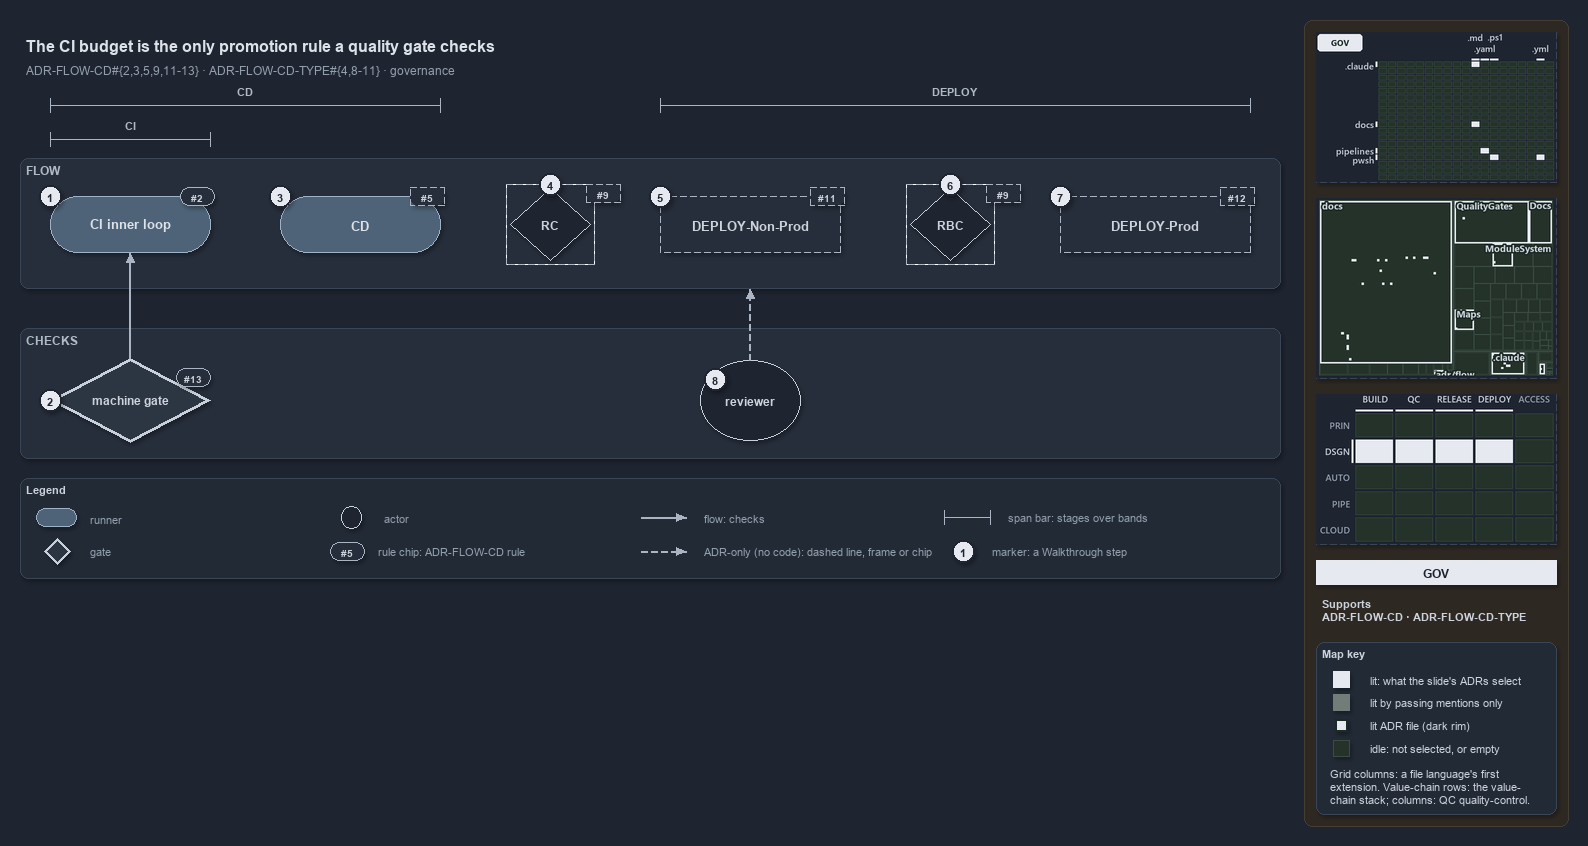

The diagram above was exported from draw.io. Its source (the exported page's mxGraphModel, read from the mxfile embedded in the PNG):
<mxGraphModel dx="1024" dy="768" grid="0" gridSize="10" guides="1" tooltips="1" connect="1" arrows="1" fold="1" page="1" pageScale="1" pageWidth="1572" pageHeight="600" background="#1E2430" math="0" shadow="1">
  <root>
    <mxCell id="0" />
    <mxCell id="1" parent="0" />
    <mxCell id="sidebar-bg" value="" style="rounded=1;arcSize=2;html=1;fillColor=#2E2823;strokeColor=#453C33;shadow=0;" vertex="1" parent="1">
      <mxGeometry x="1304" y="4" width="264" height="806" as="geometry" />
    </mxCell>
    <mxCell id="title" value="The CI budget is the only promotion rule a quality gate checks" style="text;html=1;align=left;verticalAlign=middle;fontSize=16;fontStyle=1;fontColor=#DDE2E9;" vertex="1" parent="1">
      <mxGeometry x="20" y="14" width="1260" height="30" as="geometry" />
    </mxCell>
    <mxCell id="subtitle" value="ADR-FLOW-CD#{2,3,5,9,11-13} &amp;#183; ADR-FLOW-CD-TYPE#{4,8-11} &amp;#183; governance" style="text;html=1;align=left;verticalAlign=middle;fontSize=12;fontColor=#949FAE;" vertex="1" parent="1">
      <mxGeometry x="20" y="44" width="1240" height="20" as="geometry" />
    </mxCell>
    <mxCell id="span-cd-label" value="CD" style="text;html=1;align=center;verticalAlign=middle;fontSize=11;fontStyle=1;fontColor=#B0BAC7;labelBackgroundColor=#262E3B;" vertex="1" parent="1">
      <mxGeometry x="205" y="66" width="80" height="16" as="geometry" />
    </mxCell>
    <mxCell id="span-cd" value="" style="shape=crossbar;whiteSpace=wrap;html=1;rounded=1;fillColor=none;strokeColor=#AAB4C3;strokeWidth=1.5;" vertex="1" parent="1">
      <mxGeometry x="50" y="82" width="390" height="14" as="geometry" />
    </mxCell>
    <mxCell id="span-deploy-label" value="DEPLOY" style="text;html=1;align=center;verticalAlign=middle;fontSize=11;fontStyle=1;fontColor=#B0BAC7;labelBackgroundColor=#262E3B;" vertex="1" parent="1">
      <mxGeometry x="915" y="66" width="80" height="16" as="geometry" />
    </mxCell>
    <mxCell id="span-deploy" value="" style="shape=crossbar;whiteSpace=wrap;html=1;rounded=1;fillColor=none;strokeColor=#AAB4C3;strokeWidth=1.5;" vertex="1" parent="1">
      <mxGeometry x="660" y="82" width="590" height="14" as="geometry" />
    </mxCell>
    <mxCell id="span-ci-label" value="CI" style="text;html=1;align=center;verticalAlign=middle;fontSize=11;fontStyle=1;fontColor=#B0BAC7;labelBackgroundColor=#262E3B;" vertex="1" parent="1">
      <mxGeometry x="90" y="100" width="80" height="16" as="geometry" />
    </mxCell>
    <mxCell id="span-ci" value="" style="shape=crossbar;whiteSpace=wrap;html=1;rounded=1;fillColor=none;strokeColor=#AAB4C3;strokeWidth=1.5;" vertex="1" parent="1">
      <mxGeometry x="50" y="116" width="160" height="14" as="geometry" />
    </mxCell>
    <mxCell id="band-flow" value="FLOW" style="rounded=1;html=1;arcSize=3;fillColor=#262E3B;strokeColor=#3A4555;verticalAlign=top;align=left;spacingLeft=8;fontStyle=1;fontSize=12;fontColor=#B0BAC7;" vertex="1" parent="1">
      <mxGeometry x="20" y="142" width="1260" height="130" as="geometry" />
    </mxCell>
    <mxCell id="band-checks" value="CHECKS" style="rounded=1;html=1;arcSize=3;fillColor=#262E3B;strokeColor=#3A4555;verticalAlign=top;align=left;spacingLeft=8;fontStyle=1;fontSize=12;fontColor=#B0BAC7;" vertex="1" parent="1">
      <mxGeometry x="20" y="312" width="1260" height="130" as="geometry" />
    </mxCell>
    <mxCell id="ci-inner-loop" value="&lt;b&gt;CI inner loop&lt;/b&gt;" style="rounded=1;arcSize=50;whiteSpace=wrap;html=1;fillColor=#4E6378;strokeColor=#9FB3C8;fontSize=13;fontColor=#DDE2E9;" vertex="1" parent="1">
      <mxGeometry x="50" y="180" width="160" height="56" as="geometry" />
    </mxCell>
    <mxCell id="cd" value="&lt;b&gt;CD&lt;/b&gt;" style="rounded=1;arcSize=50;whiteSpace=wrap;html=1;fillColor=#4E6378;strokeColor=#9FB3C8;fontSize=13;fontColor=#DDE2E9;" vertex="1" parent="1">
      <mxGeometry x="280" y="180" width="160" height="56" as="geometry" />
    </mxCell>
    <mxCell id="gate-rc" value="&lt;b&gt;RC&lt;/b&gt;" style="rhombus;whiteSpace=wrap;html=1;fillColor=#1E2430;strokeColor=#C7D0DB;strokeWidth=1;dashed=1;fontSize=12;fontColor=#CDD3DC;" vertex="1" parent="1">
      <mxGeometry x="510" y="172" width="80" height="72" as="geometry" />
    </mxCell>
    <mxCell id="gate-rc-frame" value="" style="rounded=0;html=1;fillColor=none;strokeColor=#AAB4C3;dashed=1;" vertex="1" parent="1">
      <mxGeometry x="506" y="168" width="88" height="80" as="geometry" />
    </mxCell>
    <mxCell id="deploy-nonprod" value="&lt;b&gt;DEPLOY-Non-Prod&lt;/b&gt;" style="rounded=1;arcSize=50;whiteSpace=wrap;html=1;fillColor=#262E3B;strokeColor=#AAB4C3;dashed=1;fontSize=13;" vertex="1" parent="1">
      <mxGeometry x="660" y="180" width="180" height="56" as="geometry" />
    </mxCell>
    <mxCell id="gate-rbc" value="&lt;b&gt;RBC&lt;/b&gt;" style="rhombus;whiteSpace=wrap;html=1;fillColor=#1E2430;strokeColor=#C7D0DB;strokeWidth=1;dashed=1;fontSize=12;fontColor=#CDD3DC;" vertex="1" parent="1">
      <mxGeometry x="910" y="172" width="80" height="72" as="geometry" />
    </mxCell>
    <mxCell id="gate-rbc-frame" value="" style="rounded=0;html=1;fillColor=none;strokeColor=#AAB4C3;dashed=1;" vertex="1" parent="1">
      <mxGeometry x="906" y="168" width="88" height="80" as="geometry" />
    </mxCell>
    <mxCell id="deploy-prod" value="&lt;b&gt;DEPLOY-Prod&lt;/b&gt;" style="rounded=1;arcSize=50;whiteSpace=wrap;html=1;fillColor=#262E3B;strokeColor=#AAB4C3;dashed=1;fontSize=13;" vertex="1" parent="1">
      <mxGeometry x="1060" y="180" width="190" height="56" as="geometry" />
    </mxCell>
    <mxCell id="machine-gate" value="&lt;b&gt;machine gate&lt;/b&gt;" style="rhombus;whiteSpace=wrap;html=1;fillColor=#2C3542;strokeColor=#C7D0DB;strokeWidth=3;fontSize=12;fontColor=#CDD3DC;" vertex="1" parent="1">
      <mxGeometry x="50" y="342" width="160" height="84" as="geometry" />
    </mxCell>
    <mxCell id="reviewer" value="&lt;b&gt;reviewer&lt;/b&gt;" style="ellipse;whiteSpace=wrap;html=1;fillColor=#1E2430;strokeColor=#C7D0DB;fontSize=12;fontColor=#CDD3DC;" vertex="1" parent="1">
      <mxGeometry x="700" y="344" width="100" height="80" as="geometry" />
    </mxCell>
    <mxCell id="p-edge-gate-ci-a" value="" style="text;html=1;strokeColor=none;fillColor=none;" vertex="1" parent="1">
      <mxGeometry x="130" y="342" width="1" height="1" as="geometry" />
    </mxCell>
    <mxCell id="p-edge-gate-ci-b" value="" style="text;html=1;strokeColor=none;fillColor=none;" vertex="1" parent="1">
      <mxGeometry x="130" y="236" width="1" height="1" as="geometry" />
    </mxCell>
    <mxCell id="edge-gate-ci" value="" style="edgeStyle=orthogonalEdgeStyle;rounded=1;html=1;fontSize=10;endArrow=block;strokeColor=#AAB4C3;fontColor=#CDD3DC;shadow=0;" edge="1" parent="1" source="p-edge-gate-ci-a" target="p-edge-gate-ci-b">
      <mxGeometry relative="1" as="geometry" />
    </mxCell>
    <mxCell id="p-edge-reviewer-flow-a" value="" style="text;html=1;strokeColor=none;fillColor=none;" vertex="1" parent="1">
      <mxGeometry x="750" y="344" width="1" height="1" as="geometry" />
    </mxCell>
    <mxCell id="p-edge-reviewer-flow-b" value="" style="text;html=1;strokeColor=none;fillColor=none;" vertex="1" parent="1">
      <mxGeometry x="750" y="272" width="1" height="1" as="geometry" />
    </mxCell>
    <mxCell id="edge-reviewer-flow" value="" style="edgeStyle=orthogonalEdgeStyle;rounded=1;html=1;fontSize=10;endArrow=block;strokeColor=#AAB4C3;dashed=1;fontColor=#CDD3DC;shadow=0;" edge="1" parent="1" source="p-edge-reviewer-flow-a" target="p-edge-reviewer-flow-b">
      <mxGeometry relative="1" as="geometry" />
    </mxCell>
    <mxCell id="rule-ci" value="#2" style="rounded=1;arcSize=50;whiteSpace=wrap;html=1;fillColor=#262E3B;strokeColor=#AAB4C3;fontColor=#CDD3DC;fontStyle=1;fontSize=10.5;" vertex="1" parent="1">
      <mxGeometry x="180" y="171" width="34" height="18" as="geometry" />
    </mxCell>
    <mxCell id="rule-cd" value="#5" style="rounded=1;arcSize=50;whiteSpace=wrap;html=1;fillColor=#262E3B;strokeColor=#AAB4C3;fontColor=#CDD3DC;fontStyle=1;fontSize=10.5;dashed=1;" vertex="1" parent="1">
      <mxGeometry x="410" y="171" width="34" height="18" as="geometry" />
    </mxCell>
    <mxCell id="rule-rc" value="#9" style="rounded=1;arcSize=50;whiteSpace=wrap;html=1;fillColor=#262E3B;strokeColor=#AAB4C3;fontColor=#CDD3DC;fontStyle=1;fontSize=10.5;dashed=1;" vertex="1" parent="1">
      <mxGeometry x="586" y="168" width="34" height="18" as="geometry" />
    </mxCell>
    <mxCell id="rule-dnp" value="#11" style="rounded=1;arcSize=50;whiteSpace=wrap;html=1;fillColor=#262E3B;strokeColor=#AAB4C3;fontColor=#CDD3DC;fontStyle=1;fontSize=10.5;dashed=1;" vertex="1" parent="1">
      <mxGeometry x="810" y="171" width="34" height="18" as="geometry" />
    </mxCell>
    <mxCell id="rule-rbc" value="#9" style="rounded=1;arcSize=50;whiteSpace=wrap;html=1;fillColor=#262E3B;strokeColor=#AAB4C3;fontColor=#CDD3DC;fontStyle=1;fontSize=10.5;dashed=1;" vertex="1" parent="1">
      <mxGeometry x="986" y="168" width="34" height="18" as="geometry" />
    </mxCell>
    <mxCell id="rule-dp" value="#12" style="rounded=1;arcSize=50;whiteSpace=wrap;html=1;fillColor=#262E3B;strokeColor=#AAB4C3;fontColor=#CDD3DC;fontStyle=1;fontSize=10.5;dashed=1;" vertex="1" parent="1">
      <mxGeometry x="1220" y="171" width="34" height="18" as="geometry" />
    </mxCell>
    <mxCell id="rule-gate" value="#13" style="rounded=1;arcSize=50;whiteSpace=wrap;html=1;fillColor=#262E3B;strokeColor=#AAB4C3;fontColor=#CDD3DC;fontStyle=1;fontSize=10.5;" vertex="1" parent="1">
      <mxGeometry x="176" y="352" width="34" height="18" as="geometry" />
    </mxCell>
    <mxCell id="mark-1" value="1" style="ellipse;html=1;fillColor=#E6EAF0;strokeColor=#1E2430;strokeWidth=2;fontColor=#1E2430;fontStyle=1;fontSize=11;" vertex="1" parent="1">
      <mxGeometry x="39" y="169" width="22" height="22" as="geometry" />
    </mxCell>
    <mxCell id="mark-2" value="2" style="ellipse;html=1;fillColor=#E6EAF0;strokeColor=#1E2430;strokeWidth=2;fontColor=#1E2430;fontStyle=1;fontSize=11;" vertex="1" parent="1">
      <mxGeometry x="39" y="373" width="22" height="22" as="geometry" />
    </mxCell>
    <mxCell id="mark-3" value="3" style="ellipse;html=1;fillColor=#E6EAF0;strokeColor=#1E2430;strokeWidth=2;fontColor=#1E2430;fontStyle=1;fontSize=11;" vertex="1" parent="1">
      <mxGeometry x="269" y="169" width="22" height="22" as="geometry" />
    </mxCell>
    <mxCell id="mark-4" value="4" style="ellipse;html=1;fillColor=#E6EAF0;strokeColor=#1E2430;strokeWidth=2;fontColor=#1E2430;fontStyle=1;fontSize=11;" vertex="1" parent="1">
      <mxGeometry x="539" y="157" width="22" height="22" as="geometry" />
    </mxCell>
    <mxCell id="mark-5" value="5" style="ellipse;html=1;fillColor=#E6EAF0;strokeColor=#1E2430;strokeWidth=2;fontColor=#1E2430;fontStyle=1;fontSize=11;" vertex="1" parent="1">
      <mxGeometry x="649" y="169" width="22" height="22" as="geometry" />
    </mxCell>
    <mxCell id="mark-6" value="6" style="ellipse;html=1;fillColor=#E6EAF0;strokeColor=#1E2430;strokeWidth=2;fontColor=#1E2430;fontStyle=1;fontSize=11;" vertex="1" parent="1">
      <mxGeometry x="939" y="157" width="22" height="22" as="geometry" />
    </mxCell>
    <mxCell id="mark-7" value="7" style="ellipse;html=1;fillColor=#E6EAF0;strokeColor=#1E2430;strokeWidth=2;fontColor=#1E2430;fontStyle=1;fontSize=11;" vertex="1" parent="1">
      <mxGeometry x="1049" y="169" width="22" height="22" as="geometry" />
    </mxCell>
    <mxCell id="mark-8" value="8" style="ellipse;html=1;fillColor=#E6EAF0;strokeColor=#1E2430;strokeWidth=2;fontColor=#1E2430;fontStyle=1;fontSize=11;" vertex="1" parent="1">
      <mxGeometry x="704" y="352" width="22" height="22" as="geometry" />
    </mxCell>
    <mxCell id="legend" value="&lt;b&gt;Legend&lt;/b&gt;" style="rounded=1;whiteSpace=wrap;html=1;arcSize=6;fillColor=#222A36;strokeColor=#3A4555;align=left;verticalAlign=top;spacing=8;fontSize=11;fontColor=#CDD3DC;" vertex="1" parent="1">
      <mxGeometry x="20" y="462" width="1260" height="100" as="geometry" />
    </mxCell>
    <mxCell id="legend-0" value="" style="rounded=1;arcSize=50;whiteSpace=wrap;html=1;fillColor=#4E6378;strokeColor=#9FB3C8;fontColor=#DDE2E9;" vertex="1" parent="1">
      <mxGeometry x="36" y="492" width="40" height="18" as="geometry" />
    </mxCell>
    <mxCell id="legend-0-text" value="runner" style="text;html=1;align=left;verticalAlign=middle;fontSize=11;fontColor=#949FAE;" vertex="1" parent="1">
      <mxGeometry x="84" y="491" width="270" height="20" as="geometry" />
    </mxCell>
    <mxCell id="legend-1" value="" style="rhombus;whiteSpace=wrap;html=1;fillColor=#2C3542;strokeColor=#C7D0DB;strokeWidth=3;fontColor=#CDD3DC;" vertex="1" parent="1">
      <mxGeometry x="44" y="522" width="26" height="26" as="geometry" />
    </mxCell>
    <mxCell id="legend-1-text" value="gate" style="text;html=1;align=left;verticalAlign=middle;fontSize=11;fontColor=#949FAE;" vertex="1" parent="1">
      <mxGeometry x="84" y="525" width="270" height="20" as="geometry" />
    </mxCell>
    <mxCell id="legend-2" value="" style="ellipse;whiteSpace=wrap;html=1;fillColor=#1E2430;strokeColor=#C7D0DB;fontColor=#CDD3DC;" vertex="1" parent="1">
      <mxGeometry x="341" y="490" width="20" height="22" as="geometry" />
    </mxCell>
    <mxCell id="legend-2-text" value="actor" style="text;html=1;align=left;verticalAlign=middle;fontSize=11;fontColor=#949FAE;" vertex="1" parent="1">
      <mxGeometry x="378" y="491" width="270" height="20" as="geometry" />
    </mxCell>
    <mxCell id="legend-3" value="#5" style="rounded=1;arcSize=50;whiteSpace=wrap;html=1;fillColor=#262E3B;strokeColor=#AAB4C3;fontColor=#CDD3DC;fontStyle=1;fontSize=10.5;" vertex="1" parent="1">
      <mxGeometry x="330" y="526" width="34" height="18" as="geometry" />
    </mxCell>
    <mxCell id="legend-3-text" value="rule chip: ADR-FLOW-CD rule" style="text;html=1;align=left;verticalAlign=middle;fontSize=11;fontColor=#949FAE;" vertex="1" parent="1">
      <mxGeometry x="372" y="525" width="270" height="20" as="geometry" />
    </mxCell>
    <mxCell id="p-legend-4-a" value="" style="text;html=1;strokeColor=none;fillColor=none;" vertex="1" parent="1">
      <mxGeometry x="640" y="501" width="1" height="1" as="geometry" />
    </mxCell>
    <mxCell id="p-legend-4-b" value="" style="text;html=1;strokeColor=none;fillColor=none;" vertex="1" parent="1">
      <mxGeometry x="686" y="501" width="1" height="1" as="geometry" />
    </mxCell>
    <mxCell id="legend-4" value="" style="edgeStyle=orthogonalEdgeStyle;rounded=1;html=1;fontSize=10;endArrow=block;strokeColor=#AAB4C3;fontColor=#CDD3DC;shadow=0;" edge="1" parent="1" source="p-legend-4-a" target="p-legend-4-b">
      <mxGeometry relative="1" as="geometry" />
    </mxCell>
    <mxCell id="legend-4-text" value="flow: checks" style="text;html=1;align=left;verticalAlign=middle;fontSize=11;fontColor=#949FAE;" vertex="1" parent="1">
      <mxGeometry x="698" y="491" width="270" height="20" as="geometry" />
    </mxCell>
    <mxCell id="p-legend-5-a" value="" style="text;html=1;strokeColor=none;fillColor=none;" vertex="1" parent="1">
      <mxGeometry x="640" y="535" width="1" height="1" as="geometry" />
    </mxCell>
    <mxCell id="p-legend-5-b" value="" style="text;html=1;strokeColor=none;fillColor=none;" vertex="1" parent="1">
      <mxGeometry x="686" y="535" width="1" height="1" as="geometry" />
    </mxCell>
    <mxCell id="legend-5" value="" style="edgeStyle=orthogonalEdgeStyle;rounded=1;html=1;fontSize=10;endArrow=block;strokeColor=#AAB4C3;dashed=1;fontColor=#CDD3DC;shadow=0;" edge="1" parent="1" source="p-legend-5-a" target="p-legend-5-b">
      <mxGeometry relative="1" as="geometry" />
    </mxCell>
    <mxCell id="legend-5-text" value="ADR-only (no code): dashed line, frame or chip" style="text;html=1;align=left;verticalAlign=middle;fontSize=11;fontColor=#949FAE;" vertex="1" parent="1">
      <mxGeometry x="698" y="525" width="270" height="20" as="geometry" />
    </mxCell>
    <mxCell id="legend-6" value="" style="shape=crossbar;whiteSpace=wrap;html=1;rounded=1;fillColor=none;strokeColor=#AAB4C3;strokeWidth=1.5;" vertex="1" parent="1">
      <mxGeometry x="944" y="494" width="46" height="14" as="geometry" />
    </mxCell>
    <mxCell id="legend-6-text" value="span bar: stages over bands" style="text;html=1;align=left;verticalAlign=middle;fontSize=11;fontColor=#949FAE;" vertex="1" parent="1">
      <mxGeometry x="1002" y="491" width="320" height="20" as="geometry" />
    </mxCell>
    <mxCell id="legend-7" value="1" style="ellipse;html=1;fillColor=#E6EAF0;strokeColor=#1E2430;strokeWidth=2;fontColor=#1E2430;fontStyle=1;fontSize=11;" vertex="1" parent="1">
      <mxGeometry x="952" y="524" width="22" height="22" as="geometry" />
    </mxCell>
    <mxCell id="legend-7-text" value="marker: a Walkthrough step" style="text;html=1;align=left;verticalAlign=middle;fontSize=11;fontColor=#949FAE;" vertex="1" parent="1">
      <mxGeometry x="986" y="525" width="320" height="20" as="geometry" />
    </mxCell>
    <mxCell id="minimap-grid" value="" style="shape=image;html=1;imageAspect=0;aspect=fixed;verticalLabelPosition=bottom;strokeColor=#3A4555;dashed=1;fillColor=#222A36;image=data:image/png,(base64 omitted: 10912 chars);" vertex="1" parent="1">
      <mxGeometry x="1316" y="16" width="240" height="150" as="geometry" />
    </mxCell>
    <mxCell id="minimap-tree" value="" style="shape=image;html=1;imageAspect=0;aspect=fixed;verticalLabelPosition=bottom;strokeColor=#3A4555;dashed=1;fillColor=#222A36;image=data:image/png,(base64 omitted: 20216 chars);" vertex="1" parent="1">
      <mxGeometry x="1316" y="182" width="240" height="180" as="geometry" />
    </mxCell>
    <mxCell id="minimap-chain" value="" style="shape=image;html=1;imageAspect=0;aspect=fixed;verticalLabelPosition=bottom;strokeColor=#3A4555;dashed=1;fillColor=#222A36;image=data:image/png,(base64 omitted: 13300 chars);" vertex="1" parent="1">
      <mxGeometry x="1316" y="378" width="240" height="150" as="geometry" />
    </mxCell>
    <mxCell id="lens-badge" value="GOV" style="rounded=0;whiteSpace=wrap;html=1;align=center;verticalAlign=middle;fontSize=12;fontStyle=1;fontColor=#1E2430;fillColor=#E6EAF0;strokeColor=none;" vertex="1" parent="1">
      <mxGeometry x="1316" y="544" width="240" height="24" as="geometry" />
    </mxCell>
    <mxCell id="supports" value="&lt;b&gt;Supports&lt;/b&gt;&lt;br&gt;ADR-FLOW-CD &amp;#183; ADR-FLOW-CD-TYPE" style="text;html=1;whiteSpace=wrap;align=left;verticalAlign=top;fontSize=11;fontColor=#CDD3DC;" vertex="1" parent="1">
      <mxGeometry x="1316" y="576" width="240" height="38" as="geometry" />
    </mxCell>
    <mxCell id="mapkey" value="&lt;b&gt;Map key&lt;/b&gt;" style="rounded=1;arcSize=6;whiteSpace=wrap;html=1;align=left;verticalAlign=top;fontSize=11;fontColor=#CDD3DC;fillColor=#222A36;strokeColor=#3A4555;spacingLeft=8;spacingTop=2;" vertex="1" parent="1">
      <mxGeometry x="1316" y="626" width="240" height="172" as="geometry" />
    </mxCell>
    <mxCell id="mapkey-lit" value="" style="rounded=0;html=1;fillColor=#E6EAF0;strokeColor=#E6EAF0;" vertex="1" parent="1">
      <mxGeometry x="1333.0" y="655.0" width="16" height="16" as="geometry" />
    </mxCell>
    <mxCell id="mapkey-lit-text" value="lit: what the slide's ADRs select" style="text;html=1;align=left;verticalAlign=middle;fontSize=11;fontColor=#CDD3DC;" vertex="1" parent="1">
      <mxGeometry x="1364" y="653" width="184" height="20" as="geometry" />
    </mxCell>
    <mxCell id="mapkey-touched" value="" style="rounded=0;html=1;fillColor=#727C79;strokeColor=#727C79;" vertex="1" parent="1">
      <mxGeometry x="1333.0" y="678.0" width="16" height="16" as="geometry" />
    </mxCell>
    <mxCell id="mapkey-touched-text" value="lit by passing mentions only" style="text;html=1;align=left;verticalAlign=middle;fontSize=11;fontColor=#CDD3DC;" vertex="1" parent="1">
      <mxGeometry x="1364" y="676" width="184" height="20" as="geometry" />
    </mxCell>
    <mxCell id="mapkey-adr" value="" style="rounded=0;html=1;fillColor=#E6EAF0;strokeColor=#1C2A24;strokeWidth=2;" vertex="1" parent="1">
      <mxGeometry x="1335.0" y="703.0" width="12" height="12" as="geometry" />
    </mxCell>
    <mxCell id="mapkey-adr-text" value="lit ADR file (dark rim)" style="text;html=1;align=left;verticalAlign=middle;fontSize=11;fontColor=#CDD3DC;" vertex="1" parent="1">
      <mxGeometry x="1364" y="699" width="184" height="20" as="geometry" />
    </mxCell>
    <mxCell id="mapkey-idle" value="" style="rounded=0;html=1;fillColor=#243229;strokeColor=#3B4D43;" vertex="1" parent="1">
      <mxGeometry x="1333.0" y="724.0" width="16" height="16" as="geometry" />
    </mxCell>
    <mxCell id="mapkey-idle-text" value="idle: not selected, or empty" style="text;html=1;align=left;verticalAlign=middle;fontSize=11;fontColor=#CDD3DC;" vertex="1" parent="1">
      <mxGeometry x="1364" y="722" width="184" height="20" as="geometry" />
    </mxCell>
    <mxCell id="mapkey-codes" value="Grid columns: a file language's first&lt;br&gt;extension. Value-chain rows: the value-&lt;br&gt;chain stack; columns: QC quality-control." style="text;html=1;align=left;verticalAlign=top;whiteSpace=wrap;fontSize=11;fontColor=#CDD3DC;" vertex="1" parent="1">
      <mxGeometry x="1324" y="746" width="224" height="46" as="geometry" />
    </mxCell>
  </root>
</mxGraphModel>